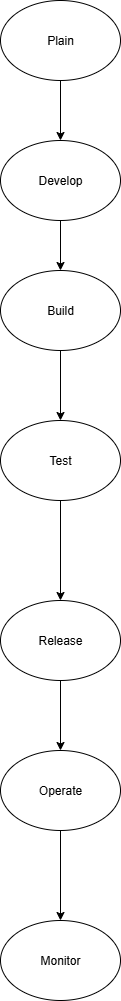

The diagram above was exported from draw.io. Its source (the exported page's mxGraphModel, read from the mxfile embedded in the PNG):
<mxGraphModel dx="1895" dy="3222" grid="1" gridSize="10" guides="1" tooltips="1" connect="1" arrows="1" fold="1" page="1" pageScale="1" pageWidth="850" pageHeight="1100" math="0" shadow="0">
  <root>
    <mxCell id="0" />
    <mxCell id="1" parent="0" />
    <mxCell id="n215EcmfY5iBVrh6e6Vy-22" value="" style="edgeStyle=orthogonalEdgeStyle;rounded=0;orthogonalLoop=1;jettySize=auto;html=1;" edge="1" parent="1" source="n215EcmfY5iBVrh6e6Vy-5" target="n215EcmfY5iBVrh6e6Vy-8">
      <mxGeometry relative="1" as="geometry" />
    </mxCell>
    <mxCell id="n215EcmfY5iBVrh6e6Vy-5" value="Test" style="ellipse;whiteSpace=wrap;html=1;" vertex="1" parent="1">
      <mxGeometry x="340" y="-1740" width="120" height="80" as="geometry" />
    </mxCell>
    <mxCell id="n215EcmfY5iBVrh6e6Vy-15" value="" style="edgeStyle=orthogonalEdgeStyle;rounded=0;orthogonalLoop=1;jettySize=auto;html=1;" edge="1" parent="1" source="n215EcmfY5iBVrh6e6Vy-6" target="n215EcmfY5iBVrh6e6Vy-5">
      <mxGeometry relative="1" as="geometry" />
    </mxCell>
    <mxCell id="n215EcmfY5iBVrh6e6Vy-6" value="Build" style="ellipse;whiteSpace=wrap;html=1;" vertex="1" parent="1">
      <mxGeometry x="340" y="-1890" width="120" height="80" as="geometry" />
    </mxCell>
    <mxCell id="n215EcmfY5iBVrh6e6Vy-16" value="" style="edgeStyle=orthogonalEdgeStyle;rounded=0;orthogonalLoop=1;jettySize=auto;html=1;" edge="1" parent="1" source="n215EcmfY5iBVrh6e6Vy-8" target="n215EcmfY5iBVrh6e6Vy-9">
      <mxGeometry relative="1" as="geometry" />
    </mxCell>
    <mxCell id="n215EcmfY5iBVrh6e6Vy-8" value="Release" style="ellipse;whiteSpace=wrap;html=1;" vertex="1" parent="1">
      <mxGeometry x="340" y="-1560" width="120" height="80" as="geometry" />
    </mxCell>
    <mxCell id="n215EcmfY5iBVrh6e6Vy-20" value="" style="edgeStyle=orthogonalEdgeStyle;rounded=0;orthogonalLoop=1;jettySize=auto;html=1;" edge="1" parent="1" source="n215EcmfY5iBVrh6e6Vy-9" target="n215EcmfY5iBVrh6e6Vy-10">
      <mxGeometry relative="1" as="geometry" />
    </mxCell>
    <mxCell id="n215EcmfY5iBVrh6e6Vy-9" value="Operate" style="ellipse;whiteSpace=wrap;html=1;" vertex="1" parent="1">
      <mxGeometry x="340" y="-1410" width="120" height="80" as="geometry" />
    </mxCell>
    <mxCell id="n215EcmfY5iBVrh6e6Vy-10" value="Monitor" style="ellipse;whiteSpace=wrap;html=1;" vertex="1" parent="1">
      <mxGeometry x="340" y="-1240" width="120" height="80" as="geometry" />
    </mxCell>
    <mxCell id="n215EcmfY5iBVrh6e6Vy-23" value="" style="edgeStyle=orthogonalEdgeStyle;rounded=0;orthogonalLoop=1;jettySize=auto;html=1;" edge="1" parent="1" source="n215EcmfY5iBVrh6e6Vy-14" target="n215EcmfY5iBVrh6e6Vy-18">
      <mxGeometry relative="1" as="geometry" />
    </mxCell>
    <mxCell id="n215EcmfY5iBVrh6e6Vy-14" value="Plain" style="ellipse;whiteSpace=wrap;html=1;" vertex="1" parent="1">
      <mxGeometry x="340" y="-2160" width="120" height="80" as="geometry" />
    </mxCell>
    <mxCell id="n215EcmfY5iBVrh6e6Vy-19" value="" style="edgeStyle=orthogonalEdgeStyle;rounded=0;orthogonalLoop=1;jettySize=auto;html=1;" edge="1" parent="1" source="n215EcmfY5iBVrh6e6Vy-18" target="n215EcmfY5iBVrh6e6Vy-6">
      <mxGeometry relative="1" as="geometry" />
    </mxCell>
    <mxCell id="n215EcmfY5iBVrh6e6Vy-18" value="Develop" style="ellipse;whiteSpace=wrap;html=1;" vertex="1" parent="1">
      <mxGeometry x="340" y="-2020" width="120" height="80" as="geometry" />
    </mxCell>
  </root>
</mxGraphModel>